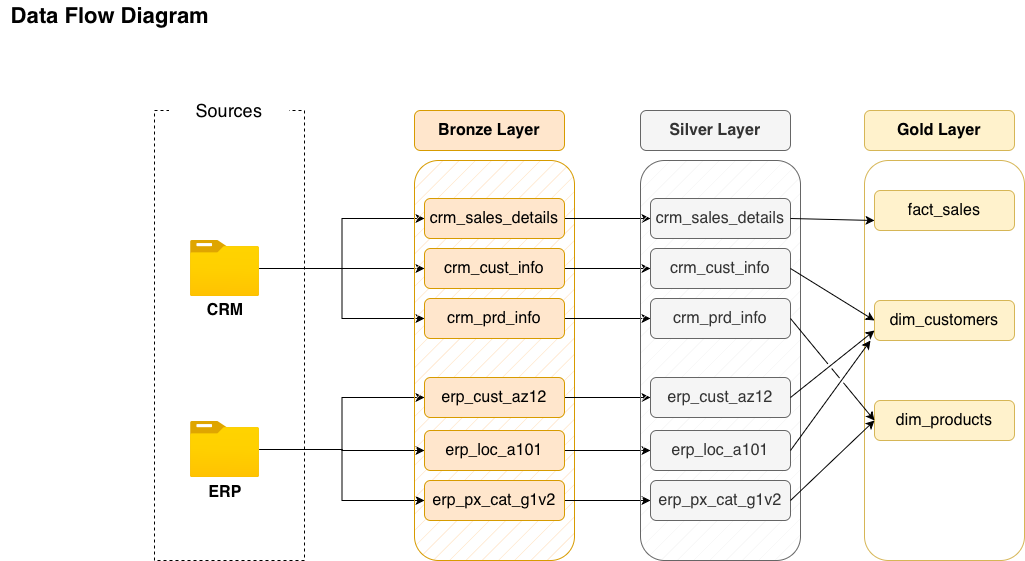

The diagram above was exported from draw.io. Its source (the exported page's mxGraphModel, read from the mxfile embedded in the PNG):
<mxGraphModel dx="1012" dy="753" grid="1" gridSize="10" guides="1" tooltips="1" connect="1" arrows="1" fold="1" page="1" pageScale="1" pageWidth="1920" pageHeight="1200" math="0" shadow="0">
  <root>
    <mxCell id="0" />
    <mxCell id="1" parent="0" />
    <mxCell id="1RLUZtCcNiztY1D_zmPs-1" parent="1" style="text;html=1;whiteSpace=wrap;strokeColor=none;fillColor=none;align=center;verticalAlign=middle;rounded=0;" value="&lt;font style=&quot;font-size: 22px;&quot;&gt;&lt;b&gt;Data Flow Diagram&lt;/b&gt;&lt;/font&gt;" vertex="1">
      <mxGeometry height="30" width="220" x="10" y="20" as="geometry" />
    </mxCell>
    <mxCell id="1RLUZtCcNiztY1D_zmPs-2" parent="1" style="rounded=0;whiteSpace=wrap;html=1;fillColor=none;dashed=1;" value="" vertex="1">
      <mxGeometry height="450" width="150" x="164" y="130" as="geometry" />
    </mxCell>
    <mxCell id="1RLUZtCcNiztY1D_zmPs-3" parent="1" style="rounded=0;whiteSpace=wrap;html=1;strokeColor=none;" value="&lt;font style=&quot;font-size: 18px;&quot;&gt;Sources&lt;/font&gt;" vertex="1">
      <mxGeometry height="60" width="120" x="179" y="100" as="geometry" />
    </mxCell>
    <mxCell id="1RLUZtCcNiztY1D_zmPs-19" edge="1" parent="1" source="1RLUZtCcNiztY1D_zmPs-4" style="edgeStyle=orthogonalEdgeStyle;rounded=0;orthogonalLoop=1;jettySize=auto;html=1;entryX=0;entryY=0.5;entryDx=0;entryDy=0;" target="1RLUZtCcNiztY1D_zmPs-12">
      <mxGeometry relative="1" as="geometry" />
    </mxCell>
    <mxCell id="1RLUZtCcNiztY1D_zmPs-20" edge="1" parent="1" source="1RLUZtCcNiztY1D_zmPs-4" style="edgeStyle=orthogonalEdgeStyle;rounded=0;orthogonalLoop=1;jettySize=auto;html=1;entryX=0;entryY=0.5;entryDx=0;entryDy=0;" target="1RLUZtCcNiztY1D_zmPs-13">
      <mxGeometry relative="1" as="geometry" />
    </mxCell>
    <mxCell id="1RLUZtCcNiztY1D_zmPs-21" edge="1" parent="1" source="1RLUZtCcNiztY1D_zmPs-4" style="edgeStyle=orthogonalEdgeStyle;rounded=0;orthogonalLoop=1;jettySize=auto;html=1;entryX=0;entryY=0.5;entryDx=0;entryDy=0;" target="1RLUZtCcNiztY1D_zmPs-11">
      <mxGeometry relative="1" as="geometry" />
    </mxCell>
    <mxCell id="1RLUZtCcNiztY1D_zmPs-4" parent="1" style="image;aspect=fixed;html=1;points=[];align=center;fontSize=12;image=img/lib/azure2/general/Folder_Blank.svg;" value="" vertex="1">
      <mxGeometry height="56.00000000000001" width="69" x="200" y="260" as="geometry" />
    </mxCell>
    <mxCell id="1RLUZtCcNiztY1D_zmPs-5" parent="1" style="text;html=1;whiteSpace=wrap;strokeColor=none;fillColor=none;align=center;verticalAlign=middle;rounded=0;" value="&lt;font style=&quot;font-size: 16px;&quot;&gt;&lt;b&gt;CRM&lt;/b&gt;&lt;/font&gt;" vertex="1">
      <mxGeometry height="30" width="60" x="204.5" y="315" as="geometry" />
    </mxCell>
    <mxCell id="1RLUZtCcNiztY1D_zmPs-22" edge="1" parent="1" source="1RLUZtCcNiztY1D_zmPs-6" style="edgeStyle=orthogonalEdgeStyle;rounded=0;orthogonalLoop=1;jettySize=auto;html=1;entryX=0;entryY=0.5;entryDx=0;entryDy=0;" target="1RLUZtCcNiztY1D_zmPs-14">
      <mxGeometry relative="1" as="geometry" />
    </mxCell>
    <mxCell id="1RLUZtCcNiztY1D_zmPs-23" edge="1" parent="1" source="1RLUZtCcNiztY1D_zmPs-6" style="edgeStyle=orthogonalEdgeStyle;rounded=0;orthogonalLoop=1;jettySize=auto;html=1;entryX=0;entryY=0.5;entryDx=0;entryDy=0;" target="1RLUZtCcNiztY1D_zmPs-15">
      <mxGeometry relative="1" as="geometry" />
    </mxCell>
    <mxCell id="1RLUZtCcNiztY1D_zmPs-24" edge="1" parent="1" source="1RLUZtCcNiztY1D_zmPs-6" style="edgeStyle=orthogonalEdgeStyle;rounded=0;orthogonalLoop=1;jettySize=auto;html=1;entryX=0;entryY=0.5;entryDx=0;entryDy=0;" target="1RLUZtCcNiztY1D_zmPs-16">
      <mxGeometry relative="1" as="geometry" />
    </mxCell>
    <mxCell id="1RLUZtCcNiztY1D_zmPs-6" parent="1" style="image;aspect=fixed;html=1;points=[];align=center;fontSize=12;image=img/lib/azure2/general/Folder_Blank.svg;" value="" vertex="1">
      <mxGeometry height="56.00000000000001" width="69" x="200" y="441" as="geometry" />
    </mxCell>
    <mxCell id="1RLUZtCcNiztY1D_zmPs-7" parent="1" style="text;html=1;whiteSpace=wrap;strokeColor=none;fillColor=none;align=center;verticalAlign=middle;rounded=0;" value="&lt;font size=&quot;3&quot;&gt;&lt;b&gt;ERP&lt;/b&gt;&lt;/font&gt;" vertex="1">
      <mxGeometry height="30" width="60" x="204.5" y="497" as="geometry" />
    </mxCell>
    <mxCell id="1RLUZtCcNiztY1D_zmPs-9" parent="1" style="rounded=1;whiteSpace=wrap;html=1;fillColor=#ffe6cc;strokeColor=#d79b00;fillStyle=hatch;" value="" vertex="1">
      <mxGeometry height="400" width="160" x="424" y="180" as="geometry" />
    </mxCell>
    <mxCell id="1RLUZtCcNiztY1D_zmPs-10" parent="1" style="rounded=1;whiteSpace=wrap;html=1;fillColor=#ffe6cc;strokeColor=#d79b00;" value="&lt;font style=&quot;font-size: 16px;&quot;&gt;&lt;b&gt;Bronze Layer&lt;/b&gt;&lt;/font&gt;" vertex="1">
      <mxGeometry height="40" width="150" x="424" y="130" as="geometry" />
    </mxCell>
    <mxCell id="1RLUZtCcNiztY1D_zmPs-35" edge="1" parent="1" source="1RLUZtCcNiztY1D_zmPs-11" style="edgeStyle=orthogonalEdgeStyle;rounded=0;orthogonalLoop=1;jettySize=auto;html=1;entryX=0;entryY=0.5;entryDx=0;entryDy=0;" target="1RLUZtCcNiztY1D_zmPs-28">
      <mxGeometry relative="1" as="geometry" />
    </mxCell>
    <mxCell id="1RLUZtCcNiztY1D_zmPs-11" parent="1" style="rounded=1;whiteSpace=wrap;html=1;fillColor=#ffe6cc;strokeColor=#d79b00;" value="&lt;font style=&quot;font-size: 16px;&quot;&gt;crm_sales_details&lt;/font&gt;" vertex="1">
      <mxGeometry height="40" width="140" x="434" y="218" as="geometry" />
    </mxCell>
    <mxCell id="1RLUZtCcNiztY1D_zmPs-36" edge="1" parent="1" source="1RLUZtCcNiztY1D_zmPs-12" style="edgeStyle=orthogonalEdgeStyle;rounded=0;orthogonalLoop=1;jettySize=auto;html=1;entryX=0;entryY=0.5;entryDx=0;entryDy=0;" target="1RLUZtCcNiztY1D_zmPs-29">
      <mxGeometry relative="1" as="geometry" />
    </mxCell>
    <mxCell id="1RLUZtCcNiztY1D_zmPs-12" parent="1" style="rounded=1;whiteSpace=wrap;html=1;fillColor=#ffe6cc;strokeColor=#d79b00;" value="&lt;font style=&quot;font-size: 16px;&quot;&gt;crm_cust_info&lt;/font&gt;" vertex="1">
      <mxGeometry height="40" width="140" x="434" y="268" as="geometry" />
    </mxCell>
    <mxCell id="1RLUZtCcNiztY1D_zmPs-37" edge="1" parent="1" source="1RLUZtCcNiztY1D_zmPs-13" style="edgeStyle=orthogonalEdgeStyle;rounded=0;orthogonalLoop=1;jettySize=auto;html=1;entryX=0;entryY=0.5;entryDx=0;entryDy=0;" target="1RLUZtCcNiztY1D_zmPs-30">
      <mxGeometry relative="1" as="geometry" />
    </mxCell>
    <mxCell id="1RLUZtCcNiztY1D_zmPs-13" parent="1" style="rounded=1;whiteSpace=wrap;html=1;fillColor=#ffe6cc;strokeColor=#d79b00;" value="&lt;font style=&quot;font-size: 16px;&quot;&gt;crm_prd_info&lt;/font&gt;" vertex="1">
      <mxGeometry height="40" width="140" x="434" y="318" as="geometry" />
    </mxCell>
    <mxCell id="1RLUZtCcNiztY1D_zmPs-38" edge="1" parent="1" source="1RLUZtCcNiztY1D_zmPs-14" style="edgeStyle=orthogonalEdgeStyle;rounded=0;orthogonalLoop=1;jettySize=auto;html=1;entryX=0;entryY=0.5;entryDx=0;entryDy=0;" target="1RLUZtCcNiztY1D_zmPs-31">
      <mxGeometry relative="1" as="geometry" />
    </mxCell>
    <mxCell id="1RLUZtCcNiztY1D_zmPs-14" parent="1" style="rounded=1;whiteSpace=wrap;html=1;fillColor=#ffe6cc;strokeColor=#d79b00;" value="&lt;font style=&quot;font-size: 16px;&quot;&gt;erp_cust_az12&lt;/font&gt;" vertex="1">
      <mxGeometry height="40" width="140" x="434" y="397" as="geometry" />
    </mxCell>
    <mxCell id="1RLUZtCcNiztY1D_zmPs-39" edge="1" parent="1" source="1RLUZtCcNiztY1D_zmPs-15" style="edgeStyle=orthogonalEdgeStyle;rounded=0;orthogonalLoop=1;jettySize=auto;html=1;entryX=0;entryY=0.5;entryDx=0;entryDy=0;" target="1RLUZtCcNiztY1D_zmPs-32">
      <mxGeometry relative="1" as="geometry" />
    </mxCell>
    <mxCell id="1RLUZtCcNiztY1D_zmPs-15" parent="1" style="rounded=1;whiteSpace=wrap;html=1;fillColor=#ffe6cc;strokeColor=#d79b00;" value="&lt;font style=&quot;font-size: 16px;&quot;&gt;erp_loc_a101&lt;/font&gt;" vertex="1">
      <mxGeometry height="40" width="140" x="434" y="450" as="geometry" />
    </mxCell>
    <mxCell id="1RLUZtCcNiztY1D_zmPs-40" edge="1" parent="1" source="1RLUZtCcNiztY1D_zmPs-16" style="edgeStyle=orthogonalEdgeStyle;rounded=0;orthogonalLoop=1;jettySize=auto;html=1;entryX=0;entryY=0.5;entryDx=0;entryDy=0;" target="1RLUZtCcNiztY1D_zmPs-33">
      <mxGeometry relative="1" as="geometry" />
    </mxCell>
    <mxCell id="1RLUZtCcNiztY1D_zmPs-16" parent="1" style="rounded=1;whiteSpace=wrap;html=1;fillColor=#ffe6cc;strokeColor=#d79b00;" value="&lt;font style=&quot;font-size: 16px;&quot;&gt;erp_px_cat_g1v2&lt;/font&gt;" vertex="1">
      <mxGeometry height="40" width="140" x="434" y="500" as="geometry" />
    </mxCell>
    <mxCell id="1RLUZtCcNiztY1D_zmPs-26" parent="1" style="rounded=1;whiteSpace=wrap;html=1;fillColor=#f5f5f5;strokeColor=#666666;fillStyle=hatch;fontColor=#333333;" value="" vertex="1">
      <mxGeometry height="400" width="160" x="650" y="180" as="geometry" />
    </mxCell>
    <mxCell id="1RLUZtCcNiztY1D_zmPs-27" parent="1" style="rounded=1;whiteSpace=wrap;html=1;fillColor=#f5f5f5;strokeColor=#666666;fontColor=#333333;" value="&lt;font style=&quot;font-size: 16px;&quot;&gt;&lt;b&gt;Silver Layer&lt;/b&gt;&lt;/font&gt;" vertex="1">
      <mxGeometry height="40" width="150" x="650" y="130" as="geometry" />
    </mxCell>
    <mxCell id="1RLUZtCcNiztY1D_zmPs-28" parent="1" style="rounded=1;whiteSpace=wrap;html=1;fillColor=#f5f5f5;strokeColor=#666666;fontColor=#333333;" value="&lt;font style=&quot;font-size: 16px;&quot;&gt;crm_sales_details&lt;/font&gt;" vertex="1">
      <mxGeometry height="40" width="140" x="660" y="218" as="geometry" />
    </mxCell>
    <mxCell id="1RLUZtCcNiztY1D_zmPs-29" parent="1" style="rounded=1;whiteSpace=wrap;html=1;fillColor=#f5f5f5;strokeColor=#666666;fontColor=#333333;" value="&lt;font style=&quot;font-size: 16px;&quot;&gt;crm_cust_info&lt;/font&gt;" vertex="1">
      <mxGeometry height="40" width="140" x="660" y="268" as="geometry" />
    </mxCell>
    <mxCell id="1RLUZtCcNiztY1D_zmPs-30" parent="1" style="rounded=1;whiteSpace=wrap;html=1;fillColor=#f5f5f5;strokeColor=#666666;fontColor=#333333;" value="&lt;font style=&quot;font-size: 16px;&quot;&gt;crm_prd_info&lt;/font&gt;" vertex="1">
      <mxGeometry height="40" width="140" x="660" y="318" as="geometry" />
    </mxCell>
    <mxCell id="1RLUZtCcNiztY1D_zmPs-31" parent="1" style="rounded=1;whiteSpace=wrap;html=1;fillColor=#f5f5f5;strokeColor=#666666;fontColor=#333333;" value="&lt;font style=&quot;font-size: 16px;&quot;&gt;erp_cust_az12&lt;/font&gt;" vertex="1">
      <mxGeometry height="40" width="140" x="660" y="397" as="geometry" />
    </mxCell>
    <mxCell id="1RLUZtCcNiztY1D_zmPs-32" parent="1" style="rounded=1;whiteSpace=wrap;html=1;fillColor=#f5f5f5;strokeColor=#666666;fontColor=#333333;" value="&lt;font style=&quot;font-size: 16px;&quot;&gt;erp_loc_a101&lt;/font&gt;" vertex="1">
      <mxGeometry height="40" width="140" x="660" y="450" as="geometry" />
    </mxCell>
    <mxCell id="1RLUZtCcNiztY1D_zmPs-33" parent="1" style="rounded=1;whiteSpace=wrap;html=1;fillColor=#f5f5f5;strokeColor=#666666;fontColor=#333333;" value="&lt;font style=&quot;font-size: 16px;&quot;&gt;erp_px_cat_g1v2&lt;/font&gt;" vertex="1">
      <mxGeometry height="40" width="140" x="660" y="500" as="geometry" />
    </mxCell>
    <mxCell id="1RLUZtCcNiztY1D_zmPs-41" parent="1" style="rounded=1;whiteSpace=wrap;html=1;fillColor=default;strokeColor=#d6b656;fillStyle=hatch;" value="" vertex="1">
      <mxGeometry height="400" width="160" x="874" y="180" as="geometry" />
    </mxCell>
    <mxCell id="1RLUZtCcNiztY1D_zmPs-42" parent="1" style="rounded=1;whiteSpace=wrap;html=1;fillColor=#fff2cc;strokeColor=#d6b656;" value="&lt;font style=&quot;font-size: 16px;&quot;&gt;&lt;b&gt;Gold Layer&lt;/b&gt;&lt;/font&gt;" vertex="1">
      <mxGeometry height="40" width="150" x="874" y="130" as="geometry" />
    </mxCell>
    <mxCell id="1RLUZtCcNiztY1D_zmPs-43" parent="1" style="rounded=1;whiteSpace=wrap;html=1;fillColor=#fff2cc;strokeColor=#d6b656;" value="&lt;font size=&quot;3&quot;&gt;fact_sales&lt;/font&gt;" vertex="1">
      <mxGeometry height="40" width="140" x="884" y="210" as="geometry" />
    </mxCell>
    <mxCell id="1RLUZtCcNiztY1D_zmPs-44" parent="1" style="rounded=1;whiteSpace=wrap;html=1;fillColor=#fff2cc;strokeColor=#d6b656;" value="&lt;font style=&quot;font-size: 16px;&quot;&gt;dim_customers&lt;/font&gt;" vertex="1">
      <mxGeometry height="40" width="140" x="884" y="320" as="geometry" />
    </mxCell>
    <mxCell id="1RLUZtCcNiztY1D_zmPs-45" parent="1" style="rounded=1;whiteSpace=wrap;html=1;fillColor=#fff2cc;strokeColor=#d6b656;" value="&lt;font style=&quot;font-size: 16px;&quot;&gt;dim_products&lt;/font&gt;" vertex="1">
      <mxGeometry height="40" width="140" x="884" y="420" as="geometry" />
    </mxCell>
    <mxCell id="1RLUZtCcNiztY1D_zmPs-50" edge="1" parent="1" source="1RLUZtCcNiztY1D_zmPs-28" style="endArrow=classic;html=1;rounded=0;entryX=0;entryY=0.75;entryDx=0;entryDy=0;exitX=1;exitY=0.5;exitDx=0;exitDy=0;" target="1RLUZtCcNiztY1D_zmPs-43" value="">
      <mxGeometry height="50" relative="1" width="50" as="geometry">
        <mxPoint x="640" y="480" as="sourcePoint" />
        <mxPoint x="690" y="430" as="targetPoint" />
      </mxGeometry>
    </mxCell>
    <mxCell id="1RLUZtCcNiztY1D_zmPs-52" edge="1" parent="1" source="1RLUZtCcNiztY1D_zmPs-29" style="endArrow=classic;html=1;rounded=0;entryX=0;entryY=0.5;entryDx=0;entryDy=0;exitX=1;exitY=0.5;exitDx=0;exitDy=0;jumpStyle=gap;" target="1RLUZtCcNiztY1D_zmPs-44" value="">
      <mxGeometry height="50" relative="1" width="50" as="geometry">
        <mxPoint x="830" y="240" as="sourcePoint" />
        <mxPoint x="914" y="242" as="targetPoint" />
      </mxGeometry>
    </mxCell>
    <mxCell id="1RLUZtCcNiztY1D_zmPs-53" edge="1" parent="1" source="1RLUZtCcNiztY1D_zmPs-31" style="endArrow=classic;html=1;rounded=0;entryX=0;entryY=0.75;entryDx=0;entryDy=0;exitX=1;exitY=0.5;exitDx=0;exitDy=0;jumpStyle=gap;" target="1RLUZtCcNiztY1D_zmPs-44" value="">
      <mxGeometry height="50" relative="1" width="50" as="geometry">
        <mxPoint x="830" y="310" as="sourcePoint" />
        <mxPoint x="914" y="362" as="targetPoint" />
      </mxGeometry>
    </mxCell>
    <mxCell id="1RLUZtCcNiztY1D_zmPs-54" edge="1" parent="1" source="1RLUZtCcNiztY1D_zmPs-32" style="endArrow=classic;html=1;rounded=0;exitX=1;exitY=0.5;exitDx=0;exitDy=0;jumpStyle=gap;" value="">
      <mxGeometry height="50" relative="1" width="50" as="geometry">
        <mxPoint x="840" y="447" as="sourcePoint" />
        <mxPoint x="880" y="360" as="targetPoint" />
      </mxGeometry>
    </mxCell>
    <mxCell id="1RLUZtCcNiztY1D_zmPs-55" edge="1" parent="1" source="1RLUZtCcNiztY1D_zmPs-30" style="endArrow=classic;html=1;rounded=0;entryX=0;entryY=0.5;entryDx=0;entryDy=0;exitX=1;exitY=0.5;exitDx=0;exitDy=0;jumpStyle=gap;" target="1RLUZtCcNiztY1D_zmPs-45" value="">
      <mxGeometry height="50" relative="1" width="50" as="geometry">
        <mxPoint x="870" y="330" as="sourcePoint" />
        <mxPoint x="954" y="382" as="targetPoint" />
      </mxGeometry>
    </mxCell>
    <mxCell id="1RLUZtCcNiztY1D_zmPs-57" edge="1" parent="1" source="1RLUZtCcNiztY1D_zmPs-33" style="endArrow=classic;html=1;rounded=0;exitX=1;exitY=0.5;exitDx=0;exitDy=0;entryX=0;entryY=0.5;entryDx=0;entryDy=0;jumpStyle=gap;" target="1RLUZtCcNiztY1D_zmPs-45" value="">
      <mxGeometry height="50" relative="1" width="50" as="geometry">
        <mxPoint x="860" y="570" as="sourcePoint" />
        <mxPoint x="940" y="460" as="targetPoint" />
      </mxGeometry>
    </mxCell>
  </root>
</mxGraphModel>